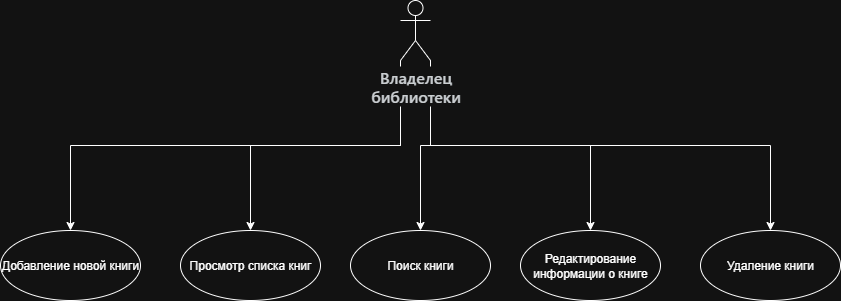

The diagram above was exported from draw.io. Its source (the exported page's mxGraphModel, read from the mxfile embedded in the PNG):
<mxGraphModel dx="1034" dy="666" grid="1" gridSize="10" guides="1" tooltips="1" connect="1" arrows="1" fold="1" page="1" pageScale="1" pageWidth="850" pageHeight="1100" math="0" shadow="0">
  <root>
    <mxCell id="0" />
    <mxCell id="1" parent="0" />
    <mxCell id="gZxmuym9QPRnfHzdBeBa-8" style="edgeStyle=orthogonalEdgeStyle;rounded=0;orthogonalLoop=1;jettySize=auto;html=1;exitX=1;exitY=1;exitDx=0;exitDy=0;exitPerimeter=0;entryX=0.5;entryY=0;entryDx=0;entryDy=0;" edge="1" parent="1" source="gZxmuym9QPRnfHzdBeBa-1" target="gZxmuym9QPRnfHzdBeBa-7">
      <mxGeometry relative="1" as="geometry" />
    </mxCell>
    <mxCell id="gZxmuym9QPRnfHzdBeBa-9" style="edgeStyle=orthogonalEdgeStyle;rounded=0;orthogonalLoop=1;jettySize=auto;html=1;exitX=1;exitY=1;exitDx=0;exitDy=0;exitPerimeter=0;entryX=0.5;entryY=0;entryDx=0;entryDy=0;" edge="1" parent="1" source="gZxmuym9QPRnfHzdBeBa-1" target="gZxmuym9QPRnfHzdBeBa-6">
      <mxGeometry relative="1" as="geometry" />
    </mxCell>
    <mxCell id="gZxmuym9QPRnfHzdBeBa-10" style="edgeStyle=orthogonalEdgeStyle;rounded=0;orthogonalLoop=1;jettySize=auto;html=1;exitX=1;exitY=1;exitDx=0;exitDy=0;exitPerimeter=0;entryX=0.5;entryY=0;entryDx=0;entryDy=0;" edge="1" parent="1" source="gZxmuym9QPRnfHzdBeBa-1" target="gZxmuym9QPRnfHzdBeBa-5">
      <mxGeometry relative="1" as="geometry" />
    </mxCell>
    <mxCell id="gZxmuym9QPRnfHzdBeBa-11" style="edgeStyle=orthogonalEdgeStyle;rounded=0;orthogonalLoop=1;jettySize=auto;html=1;exitX=0;exitY=1;exitDx=0;exitDy=0;exitPerimeter=0;entryX=0.5;entryY=0;entryDx=0;entryDy=0;" edge="1" parent="1" source="gZxmuym9QPRnfHzdBeBa-1" target="gZxmuym9QPRnfHzdBeBa-4">
      <mxGeometry relative="1" as="geometry" />
    </mxCell>
    <mxCell id="gZxmuym9QPRnfHzdBeBa-12" style="edgeStyle=orthogonalEdgeStyle;rounded=0;orthogonalLoop=1;jettySize=auto;html=1;exitX=0;exitY=1;exitDx=0;exitDy=0;exitPerimeter=0;" edge="1" parent="1" source="gZxmuym9QPRnfHzdBeBa-1" target="gZxmuym9QPRnfHzdBeBa-3">
      <mxGeometry relative="1" as="geometry" />
    </mxCell>
    <mxCell id="gZxmuym9QPRnfHzdBeBa-1" value="&lt;span style=&quot;box-sizing: border-box; font-weight: 600; color: rgb(33, 37, 41); font-family: -apple-system, BlinkMacSystemFont, &amp;quot;Segoe UI&amp;quot;, Roboto, &amp;quot;Helvetica Neue&amp;quot;, Arial, &amp;quot;Noto Sans&amp;quot;, sans-serif, &amp;quot;Apple Color Emoji&amp;quot;, &amp;quot;Segoe UI Emoji&amp;quot;, &amp;quot;Segoe UI Symbol&amp;quot;, &amp;quot;Noto Color Emoji&amp;quot;; font-size: 16px; text-align: left; text-wrap-mode: wrap; background-color: rgb(255, 255, 255);&quot;&gt;Владелец библиотеки&lt;/span&gt;" style="shape=umlActor;verticalLabelPosition=bottom;verticalAlign=top;html=1;" vertex="1" parent="1">
      <mxGeometry x="600" y="140" width="30" height="60" as="geometry" />
    </mxCell>
    <mxCell id="gZxmuym9QPRnfHzdBeBa-3" value="Добавление новой книги" style="ellipse;whiteSpace=wrap;html=1;" vertex="1" parent="1">
      <mxGeometry x="200" y="370" width="140" height="70" as="geometry" />
    </mxCell>
    <mxCell id="gZxmuym9QPRnfHzdBeBa-4" value="Просмотр списка книг" style="ellipse;whiteSpace=wrap;html=1;" vertex="1" parent="1">
      <mxGeometry x="380" y="370" width="140" height="70" as="geometry" />
    </mxCell>
    <mxCell id="gZxmuym9QPRnfHzdBeBa-5" value="Поиск книги" style="ellipse;whiteSpace=wrap;html=1;" vertex="1" parent="1">
      <mxGeometry x="550" y="370" width="140" height="70" as="geometry" />
    </mxCell>
    <mxCell id="gZxmuym9QPRnfHzdBeBa-6" value="Редактирование информации о книге" style="ellipse;whiteSpace=wrap;html=1;" vertex="1" parent="1">
      <mxGeometry x="720" y="370" width="140" height="70" as="geometry" />
    </mxCell>
    <mxCell id="gZxmuym9QPRnfHzdBeBa-7" value="Удаление книги" style="ellipse;whiteSpace=wrap;html=1;" vertex="1" parent="1">
      <mxGeometry x="900" y="370" width="140" height="70" as="geometry" />
    </mxCell>
  </root>
</mxGraphModel>